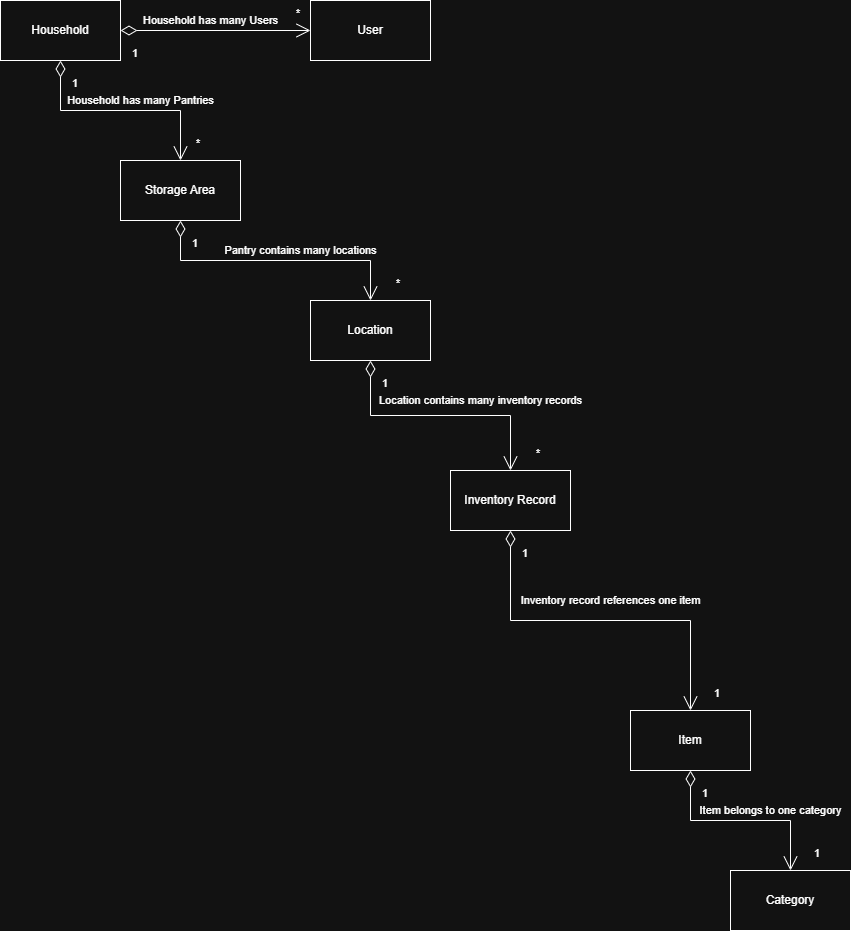

The diagram above was exported from draw.io. Its source (the exported page's mxGraphModel, read from the mxfile embedded in the PNG):
<mxGraphModel dx="2054" dy="1103" grid="1" gridSize="10" guides="1" tooltips="1" connect="1" arrows="1" fold="1" page="1" pageScale="1" pageWidth="850" pageHeight="1100" math="0" shadow="0">
  <root>
    <mxCell id="0" />
    <mxCell id="1" parent="0" />
    <mxCell id="zT0zkaGAIehmjX-aqBMm-1" parent="1" style="rounded=0;whiteSpace=wrap;html=1;" value="Household" vertex="1">
      <mxGeometry height="60" width="120" x="100" y="70" as="geometry" />
    </mxCell>
    <mxCell id="zT0zkaGAIehmjX-aqBMm-2" parent="1" style="rounded=0;whiteSpace=wrap;html=1;" value="Item" vertex="1">
      <mxGeometry height="60" width="120" x="730" y="780" as="geometry" />
    </mxCell>
    <mxCell id="zT0zkaGAIehmjX-aqBMm-3" parent="1" style="rounded=0;whiteSpace=wrap;html=1;" value="Inventory Record" vertex="1">
      <mxGeometry height="60" width="120" x="550" y="540" as="geometry" />
    </mxCell>
    <mxCell id="zT0zkaGAIehmjX-aqBMm-4" parent="1" style="rounded=0;whiteSpace=wrap;html=1;" value="User" vertex="1">
      <mxGeometry height="60" width="120" x="410" y="70" as="geometry" />
    </mxCell>
    <mxCell id="zT0zkaGAIehmjX-aqBMm-5" parent="1" style="rounded=0;whiteSpace=wrap;html=1;" value="Storage Area" vertex="1">
      <mxGeometry height="60" width="120" x="220" y="230" as="geometry" />
    </mxCell>
    <mxCell id="zT0zkaGAIehmjX-aqBMm-6" edge="1" parent="1" source="zT0zkaGAIehmjX-aqBMm-1" style="endArrow=open;html=1;endSize=12;startArrow=diamondThin;startSize=14;startFill=0;edgeStyle=orthogonalEdgeStyle;rounded=0;exitX=0.5;exitY=1;exitDx=0;exitDy=0;entryX=0.5;entryY=0;entryDx=0;entryDy=0;" target="zT0zkaGAIehmjX-aqBMm-5" value="Household has many Pantries">
      <mxGeometry relative="1" x="0.1818" y="10" as="geometry">
        <mxPoint as="offset" />
        <mxPoint x="170" y="170" as="sourcePoint" />
        <mxPoint x="330" y="170" as="targetPoint" />
      </mxGeometry>
    </mxCell>
    <mxCell id="zT0zkaGAIehmjX-aqBMm-7" connectable="0" parent="zT0zkaGAIehmjX-aqBMm-6" style="edgeLabel;resizable=0;html=1;align=left;verticalAlign=top;" value="1" vertex="1">
      <mxGeometry relative="1" x="-1" as="geometry">
        <mxPoint x="10" y="10" as="offset" />
      </mxGeometry>
    </mxCell>
    <mxCell id="zT0zkaGAIehmjX-aqBMm-8" connectable="0" parent="zT0zkaGAIehmjX-aqBMm-6" style="edgeLabel;resizable=0;html=1;align=right;verticalAlign=top;" value="*" vertex="1">
      <mxGeometry relative="1" x="1" as="geometry">
        <mxPoint x="20" y="-30" as="offset" />
      </mxGeometry>
    </mxCell>
    <mxCell id="zT0zkaGAIehmjX-aqBMm-9" edge="1" parent="1" source="zT0zkaGAIehmjX-aqBMm-1" style="endArrow=open;html=1;endSize=12;startArrow=diamondThin;startSize=14;startFill=0;edgeStyle=orthogonalEdgeStyle;rounded=0;exitX=1;exitY=0.5;exitDx=0;exitDy=0;entryX=0;entryY=0.5;entryDx=0;entryDy=0;" target="zT0zkaGAIehmjX-aqBMm-4" value="Household has many Users">
      <mxGeometry relative="1" x="-0.0526" y="10" as="geometry">
        <mxPoint as="offset" />
        <mxPoint x="290" y="110" as="sourcePoint" />
        <mxPoint x="410" y="210" as="targetPoint" />
      </mxGeometry>
    </mxCell>
    <mxCell id="zT0zkaGAIehmjX-aqBMm-10" connectable="0" parent="zT0zkaGAIehmjX-aqBMm-9" style="edgeLabel;resizable=0;html=1;align=left;verticalAlign=top;" value="1" vertex="1">
      <mxGeometry relative="1" x="-1" as="geometry">
        <mxPoint x="10" y="10" as="offset" />
      </mxGeometry>
    </mxCell>
    <mxCell id="zT0zkaGAIehmjX-aqBMm-11" connectable="0" parent="zT0zkaGAIehmjX-aqBMm-9" style="edgeLabel;resizable=0;html=1;align=right;verticalAlign=top;" value="*" vertex="1">
      <mxGeometry relative="1" x="1" as="geometry">
        <mxPoint x="-10" y="-30" as="offset" />
      </mxGeometry>
    </mxCell>
    <mxCell id="zT0zkaGAIehmjX-aqBMm-12" edge="1" parent="1" source="zT0zkaGAIehmjX-aqBMm-5" style="endArrow=open;html=1;endSize=12;startArrow=diamondThin;startSize=14;startFill=0;edgeStyle=orthogonalEdgeStyle;rounded=0;exitX=0.5;exitY=1;exitDx=0;exitDy=0;entryX=0.5;entryY=0;entryDx=0;entryDy=0;" target="zT0zkaGAIehmjX-aqBMm-18" value="Pantry contains many locations">
      <mxGeometry relative="1" x="0.1818" y="10" as="geometry">
        <mxPoint as="offset" />
        <mxPoint x="240" y="340" as="sourcePoint" />
        <mxPoint x="360" y="440" as="targetPoint" />
      </mxGeometry>
    </mxCell>
    <mxCell id="zT0zkaGAIehmjX-aqBMm-13" connectable="0" parent="zT0zkaGAIehmjX-aqBMm-12" style="edgeLabel;resizable=0;html=1;align=left;verticalAlign=top;" value="1" vertex="1">
      <mxGeometry relative="1" x="-1" as="geometry">
        <mxPoint x="10" y="10" as="offset" />
      </mxGeometry>
    </mxCell>
    <mxCell id="zT0zkaGAIehmjX-aqBMm-14" connectable="0" parent="zT0zkaGAIehmjX-aqBMm-12" style="edgeLabel;resizable=0;html=1;align=right;verticalAlign=top;" value="*" vertex="1">
      <mxGeometry relative="1" x="1" as="geometry">
        <mxPoint x="30" y="-30" as="offset" />
      </mxGeometry>
    </mxCell>
    <mxCell id="zT0zkaGAIehmjX-aqBMm-15" edge="1" parent="1" source="zT0zkaGAIehmjX-aqBMm-3" style="endArrow=open;html=1;endSize=12;startArrow=diamondThin;startSize=14;startFill=0;edgeStyle=orthogonalEdgeStyle;rounded=0;exitX=0.5;exitY=1;exitDx=0;exitDy=0;entryX=0.5;entryY=0;entryDx=0;entryDy=0;" target="zT0zkaGAIehmjX-aqBMm-2" value="Inventory record references one item">
      <mxGeometry relative="1" x="0.0556" y="20" as="geometry">
        <mxPoint as="offset" />
        <mxPoint x="710" y="680" as="sourcePoint" />
        <mxPoint x="880" y="840" as="targetPoint" />
      </mxGeometry>
    </mxCell>
    <mxCell id="zT0zkaGAIehmjX-aqBMm-16" connectable="0" parent="zT0zkaGAIehmjX-aqBMm-15" style="edgeLabel;resizable=0;html=1;align=left;verticalAlign=top;" value="1" vertex="1">
      <mxGeometry relative="1" x="-1" as="geometry">
        <mxPoint x="10" y="10" as="offset" />
      </mxGeometry>
    </mxCell>
    <mxCell id="zT0zkaGAIehmjX-aqBMm-17" connectable="0" parent="zT0zkaGAIehmjX-aqBMm-15" style="edgeLabel;resizable=0;html=1;align=right;verticalAlign=top;" value="1" vertex="1">
      <mxGeometry relative="1" x="1" as="geometry">
        <mxPoint x="30" y="-30" as="offset" />
      </mxGeometry>
    </mxCell>
    <mxCell id="zT0zkaGAIehmjX-aqBMm-18" parent="1" style="rounded=0;whiteSpace=wrap;html=1;" value="Location" vertex="1">
      <mxGeometry height="60" width="120" x="410" y="370" as="geometry" />
    </mxCell>
    <mxCell id="zT0zkaGAIehmjX-aqBMm-22" parent="1" style="rounded=0;whiteSpace=wrap;html=1;" value="Category" vertex="1">
      <mxGeometry height="60" width="120" x="830" y="940" as="geometry" />
    </mxCell>
    <mxCell id="zT0zkaGAIehmjX-aqBMm-23" edge="1" parent="1" source="zT0zkaGAIehmjX-aqBMm-2" style="endArrow=open;html=1;endSize=12;startArrow=diamondThin;startSize=14;startFill=0;edgeStyle=orthogonalEdgeStyle;rounded=0;exitX=0.5;exitY=1;exitDx=0;exitDy=0;entryX=0.5;entryY=0;entryDx=0;entryDy=0;" target="zT0zkaGAIehmjX-aqBMm-22" value="Item belongs to one category">
      <mxGeometry relative="1" x="0.3" y="10" as="geometry">
        <mxPoint as="offset" />
        <mxPoint x="850" y="900" as="sourcePoint" />
        <mxPoint x="930" y="1000" as="targetPoint" />
      </mxGeometry>
    </mxCell>
    <mxCell id="zT0zkaGAIehmjX-aqBMm-24" connectable="0" parent="zT0zkaGAIehmjX-aqBMm-23" style="edgeLabel;resizable=0;html=1;align=left;verticalAlign=top;" value="1" vertex="1">
      <mxGeometry relative="1" x="-1" as="geometry">
        <mxPoint x="10" y="10" as="offset" />
      </mxGeometry>
    </mxCell>
    <mxCell id="zT0zkaGAIehmjX-aqBMm-25" connectable="0" parent="zT0zkaGAIehmjX-aqBMm-23" style="edgeLabel;resizable=0;html=1;align=right;verticalAlign=top;" value="1" vertex="1">
      <mxGeometry relative="1" x="1" as="geometry">
        <mxPoint x="30" y="-30" as="offset" />
      </mxGeometry>
    </mxCell>
    <mxCell id="zT0zkaGAIehmjX-aqBMm-26" edge="1" parent="1" source="zT0zkaGAIehmjX-aqBMm-18" style="endArrow=open;html=1;endSize=12;startArrow=diamondThin;startSize=14;startFill=0;edgeStyle=orthogonalEdgeStyle;rounded=0;exitX=0.5;exitY=1;exitDx=0;exitDy=0;entryX=0.5;entryY=0;entryDx=0;entryDy=0;" target="zT0zkaGAIehmjX-aqBMm-3" value="Location contains many inventory records">
      <mxGeometry relative="1" x="0.32" y="15" as="geometry">
        <mxPoint as="offset" />
        <mxPoint x="650" y="480" as="sourcePoint" />
        <mxPoint x="840" y="560" as="targetPoint" />
      </mxGeometry>
    </mxCell>
    <mxCell id="zT0zkaGAIehmjX-aqBMm-27" connectable="0" parent="zT0zkaGAIehmjX-aqBMm-26" style="edgeLabel;resizable=0;html=1;align=left;verticalAlign=top;" value="1" vertex="1">
      <mxGeometry relative="1" x="-1" as="geometry">
        <mxPoint x="10" y="10" as="offset" />
      </mxGeometry>
    </mxCell>
    <mxCell id="zT0zkaGAIehmjX-aqBMm-28" connectable="0" parent="zT0zkaGAIehmjX-aqBMm-26" style="edgeLabel;resizable=0;html=1;align=right;verticalAlign=top;" value="*" vertex="1">
      <mxGeometry relative="1" x="1" as="geometry">
        <mxPoint x="30" y="-30" as="offset" />
      </mxGeometry>
    </mxCell>
  </root>
</mxGraphModel>